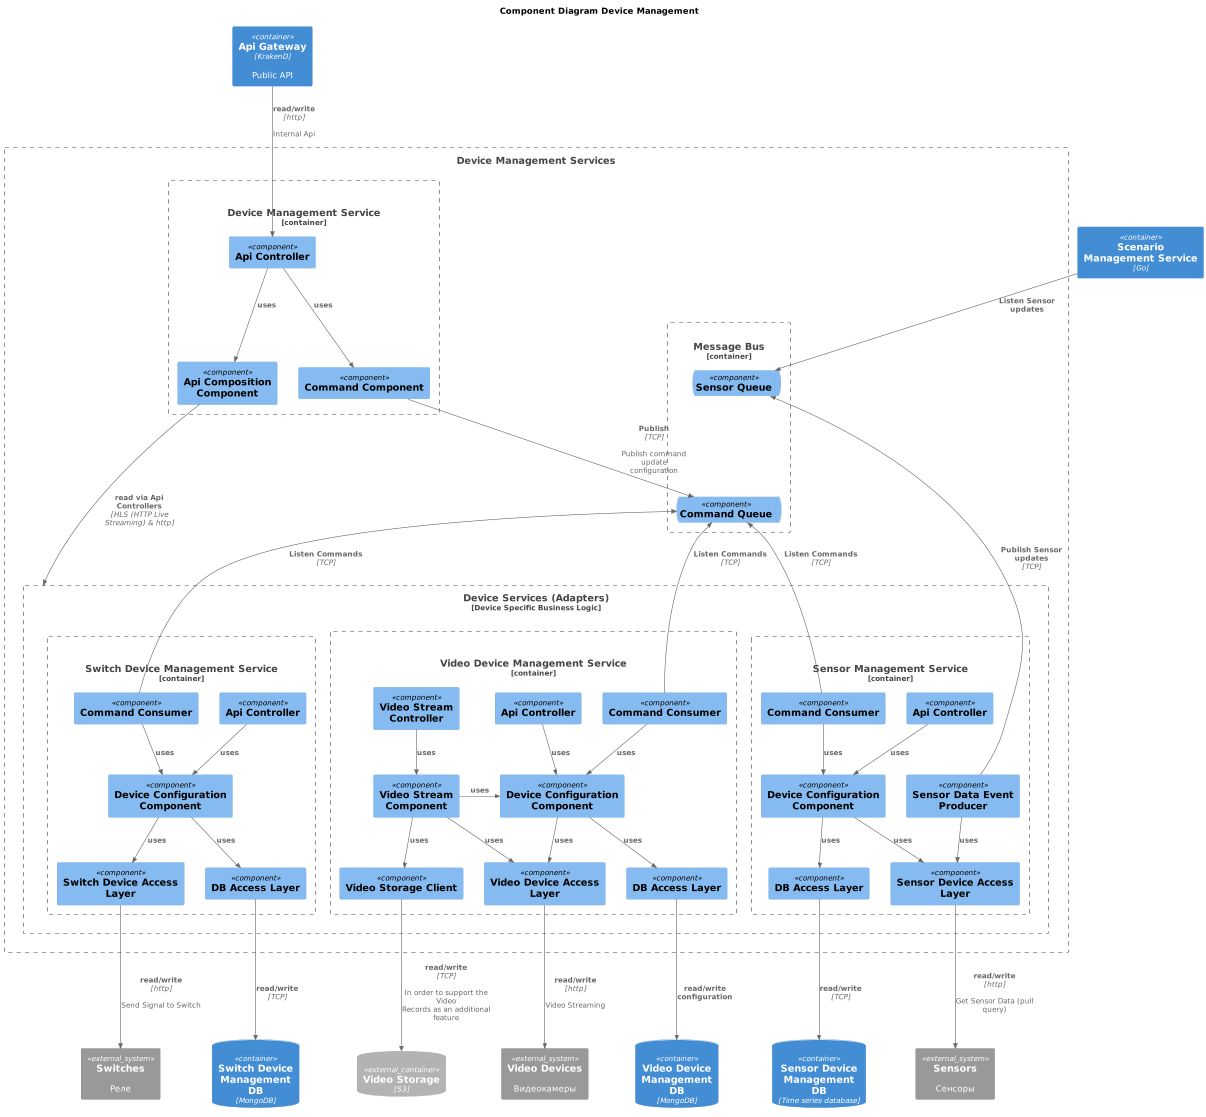

The diagram above was rendered by PlantUML. Its source (embedded in the PNG):
@startuml
title Component Diagram Device Management

top to bottom direction

!include C4.puml
!include C4_Container.puml
!include C4_Context.puml
!include C4_Component.puml

System_Ext(se1, "Sensors", "Сенсоры")
System_Ext(se2, "Switches", "Реле")
System_Ext(se3, "Video Devices", "Видеокамеры")

ContainerDb_Ext(dbVideoS3, "Video Storage", "S3")

ContainerDb(dbVideo, "Video Device Management\nDB", "MongoDB")
ContainerDb(dbSensor, "Sensor Device Management\nDB", "Time series database")
ContainerDb(dbSwitch, "Switch Device Management\nDB", "MongoDB")
Container(ApiGateway, "Api Gateway", "KrakenD","Public API")
Container(ScenarioManagement, "Scenario Management Service", "Go")


Boundary(asdf, "Device Management Services") {
    Container_Boundary(Bus, "Message Bus") {
        ComponentQueue(SensorQueue, "Sensor Queue")
        ComponentQueue(CommandQueue, "Command Queue")
    }
    Container_Boundary(DeviceManagement, "Device Management Service", "Go", "Facade for Public API") {
        Component(DeviceManagementCommandComponent, "Command Component")
        Component(DeviceManagementApiComposition, "Api Composition Component")
        Component(DeviceManagementApiController, "Api Controller")
        Rel(DeviceManagementApiController, DeviceManagementCommandComponent, "uses")
        Rel(DeviceManagementApiController, DeviceManagementApiComposition, "uses")
    }
    Boundary(DeviceServices, "Device Services (Adapters)", "Device Specific Business Logic", ) {
        Container_Boundary(SensorManagement, "Sensor Management Service", "Java") {
            Component(SensorManagementApiController, "Api Controller")
            Component(SensorManagementDeviceAccessLayer, "Sensor Device Access Layer")
            Component(SensorManagementConfigurationComponent, "Device Configuration Component")
            Component(SensorManagementCommandConsumer, "Command Consumer")
            Component(SensorManagementEventProducer, "Sensor Data Event Producer")
            Component(SensorManagementManagementDBAL, "DB Access Layer")


            Rel(SensorManagementApiController, SensorManagementConfigurationComponent, "uses")
            Rel(SensorManagementCommandConsumer, SensorManagementConfigurationComponent, "uses")
            Rel_D(SensorManagementConfigurationComponent, SensorManagementDeviceAccessLayer , "uses")
            Rel_D(SensorManagementConfigurationComponent,SensorManagementManagementDBAL,"uses")
            Rel_D(SensorManagementManagementDBAL,dbSensor,"read/write", "TCP")
            Rel_U(SensorManagementCommandConsumer, CommandQueue, "Listen Commands", "TCP")
            Rel_D(SensorManagementDeviceAccessLayer, se1,  "read/write", "http", "Get Sensor Data (pull query)")
            Rel_U(SensorManagementEventProducer, SensorQueue, "Publish Sensor updates", "TCP",)
            Rel(SensorManagementEventProducer, SensorManagementDeviceAccessLayer, "uses",)
        }
        Container_Boundary(VideoManagement, "Video Device Management Service", "Java") {
            Component(VideoManagementApiController, "Api Controller")
            Component(VideoManagementStreamController, "Video Stream Controller")
            Component(VideoManagementVideoDeviceAccessLayer, "Video Device Access Layer")
            Component(VideoManagementVideoStorageClient, "Video Storage Client")
            Component(VideoManagementConfigurationComponent, "Device Configuration Component")
            Component(VideoManagementVideoStreamComponent, "Video Stream Component")
            Component(VideoManagementCommandConsumer, "Command Consumer")
            Component(VideoManagementDBAL, "DB Access Layer")

            Rel(VideoManagementCommandConsumer, VideoManagementConfigurationComponent, "uses")
            Rel_D(VideoManagementConfigurationComponent, VideoManagementVideoDeviceAccessLayer, "uses")
            Rel(VideoManagementApiController, VideoManagementConfigurationComponent, "uses")
            Rel(VideoManagementStreamController, VideoManagementVideoStreamComponent, "uses")
            Rel(VideoManagementConfigurationComponent, VideoManagementDBAL, "uses")
            Rel(VideoManagementDBAL, dbVideo, "read/write configuration")
            Rel_R(VideoManagementVideoStreamComponent,VideoManagementConfigurationComponent, "uses")
            Rel(VideoManagementVideoStreamComponent,VideoManagementVideoStorageClient, "uses")
            Rel(VideoManagementVideoStreamComponent,VideoManagementVideoDeviceAccessLayer, "uses")
            Rel_D(VideoManagementVideoDeviceAccessLayer, se3, "read/write", "http", "Video Streaming")
            Rel_D(VideoManagementVideoStorageClient, dbVideoS3, "read/write", "TCP", "In order to support the Video Records as an additional feature")
            Rel_U(VideoManagementCommandConsumer, CommandQueue, "Listen Commands", "TCP")
        }

        Container_Boundary(SwitchManagement, "Switch Device Management Service", "Java") {
            Component(SwitchManagementApiController, "Api Controller")
            Component(SwitchManagementDeviceAccessLayer, "Switch Device Access Layer")
            Component(SwitchManagementConfigurationComponent, "Device Configuration Component")
            Component(SwitchManagementCommandConsumer, "Command Consumer")
            Component(SwitchManagementManagementDBAL, "DB Access Layer")


            Rel(SwitchManagementApiController, SwitchManagementConfigurationComponent, "uses")
            Rel(SwitchManagementCommandConsumer, SwitchManagementConfigurationComponent, "uses")
            Rel_D(SwitchManagementConfigurationComponent, SwitchManagementDeviceAccessLayer , "uses")
            Rel_D(SwitchManagementConfigurationComponent,SwitchManagementManagementDBAL,"uses")
            Rel_D(SwitchManagementManagementDBAL,dbSwitch,"read/write", "TCP")
            Rel_U(SwitchManagementCommandConsumer, CommandQueue, "Listen Commands", "TCP")
            Rel_D(SwitchManagementDeviceAccessLayer, se2,  "read/write", "http", "Send Signal to Switch")
        }
    }

}


Rel(DeviceManagementApiComposition, DeviceServices, "read via Api Controllers", "HLS (HTTP Live Streaming) & http")
Rel(ApiGateway,DeviceManagementApiController, "read/write", "http", "Internal Api")
Rel(ScenarioManagement, SensorQueue, "Listen Sensor updates")
Rel(DeviceManagementCommandComponent, CommandQueue, "Publish" , "TCP", "Publish command update configuration")
Lay_D(SensorQueue, CommandQueue)


@enduml